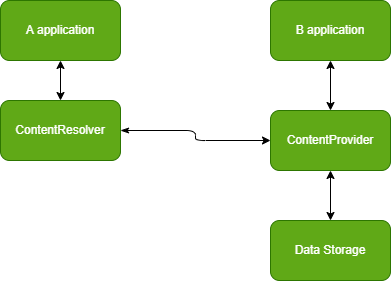

The diagram above was exported from draw.io. Its source (the exported page's mxGraphModel, read from the mxfile embedded in the PNG):
<mxGraphModel dx="1074" dy="790" grid="1" gridSize="10" guides="1" tooltips="1" connect="1" arrows="1" fold="1" page="1" pageScale="1" pageWidth="827" pageHeight="1169" math="0" shadow="0">
  <root>
    <mxCell id="0" />
    <mxCell id="1" parent="0" />
    <mxCell id="14" style="edgeStyle=none;html=1;exitX=0.5;exitY=1;exitDx=0;exitDy=0;startArrow=classic;startFill=1;" edge="1" parent="1" source="10" target="4">
      <mxGeometry relative="1" as="geometry" />
    </mxCell>
    <mxCell id="10" value="B application" style="rounded=1;whiteSpace=wrap;html=1;fillColor=#60a917;fontColor=#ffffff;strokeColor=#2D7600;" vertex="1" parent="1">
      <mxGeometry x="520" y="170" width="120" height="60" as="geometry" />
    </mxCell>
    <mxCell id="16" value="" style="edgeStyle=orthogonalEdgeStyle;html=1;strokeColor=default;startArrow=classic;startFill=1;" edge="1" parent="1" source="11" target="12">
      <mxGeometry relative="1" as="geometry" />
    </mxCell>
    <mxCell id="11" value="A application" style="rounded=1;whiteSpace=wrap;html=1;fillColor=#60a917;fontColor=#ffffff;strokeColor=#2D7600;" vertex="1" parent="1">
      <mxGeometry x="250" y="170" width="120" height="60" as="geometry" />
    </mxCell>
    <mxCell id="18" value="" style="edgeStyle=orthogonalEdgeStyle;html=1;entryX=0;entryY=0.5;entryDx=0;entryDy=0;startArrow=classicThin;startFill=1;" edge="1" parent="1" source="12" target="4">
      <mxGeometry relative="1" as="geometry">
        <mxPoint x="470" y="300" as="targetPoint" />
      </mxGeometry>
    </mxCell>
    <mxCell id="12" value="ContentResolver" style="rounded=1;whiteSpace=wrap;html=1;fillColor=#60a917;fontColor=#ffffff;strokeColor=#2D7600;" vertex="1" parent="1">
      <mxGeometry x="250" y="270" width="120" height="60" as="geometry" />
    </mxCell>
    <mxCell id="2" value="Data Storage" style="rounded=1;whiteSpace=wrap;html=1;fillColor=#60a917;fontColor=#ffffff;strokeColor=#2D7600;" vertex="1" parent="1">
      <mxGeometry x="520" y="390" width="120" height="60" as="geometry" />
    </mxCell>
    <mxCell id="7" style="edgeStyle=none;html=1;exitX=0.5;exitY=1;exitDx=0;exitDy=0;entryX=0.5;entryY=0;entryDx=0;entryDy=0;startArrow=classic;startFill=1;" edge="1" parent="1" source="4" target="2">
      <mxGeometry relative="1" as="geometry" />
    </mxCell>
    <mxCell id="4" value="ContentProvider" style="rounded=1;whiteSpace=wrap;html=1;fillColor=#60a917;fontColor=#ffffff;strokeColor=#2D7600;" vertex="1" parent="1">
      <mxGeometry x="520" y="280" width="120" height="60" as="geometry" />
    </mxCell>
  </root>
</mxGraphModel>